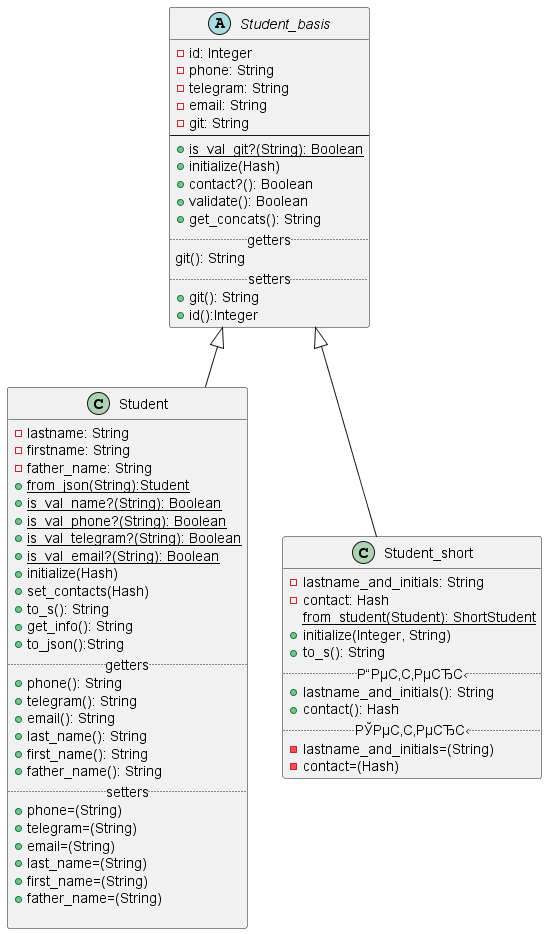

The diagram above was rendered by PlantUML. Its source (embedded in the PNG):
@startuml
'https://plantuml.com/class-diagram'

abstract class Student_basis{
     -id: Integer
     -phone: String
     -telegram: String
     -email: String
     -git: String
--
     +{static}is_val_git?(String): Boolean
     +initialize(Hash)
     +contact?(): Boolean
     +validate(): Boolean
     +get_concats(): String
     .. getters..
     git(): String
     .. setters ..
     +git(): String
     +id():Integer
}

class Student extends Student_basis{
     -lastname: String
     -firstname: String
     -father_name: String
     +{static}from_json(String):Student
     +{static}is_val_name?(String): Boolean
     +{static}is_val_phone?(String): Boolean
     +{static}is_val_telegram?(String): Boolean
     +{static}is_val_email?(String): Boolean
     +initialize(Hash)
     +set_contacts(Hash)
     +to_s(): String
     +get_info(): String
     +to_json():String
     .. getters ..
     +phone(): String
     +telegram(): String
     +email(): String
     +last_name(): String
     +first_name(): String
     +father_name(): String
     .. setters ..
     +phone=(String)
     +telegram=(String)
     +email=(String)
     +last_name=(String)
     +first_name=(String)
     +father_name=(String)

}

class Student_short extends Student_basis{
     -lastname_and_initials: String
     -contact: Hash
     {static}from_student(Student): ShortStudent
     +initialize(Integer, String)
     +to_s(): String
     .. Р“РµС‚С‚РµСЂС‹ ..
     +lastname_and_initials(): String
     +contact(): Hash
     .. РЎРµС‚С‚РµСЂС‹ ..
     -lastname_and_initials=(String)
     -contact=(Hash)
}
@enduml